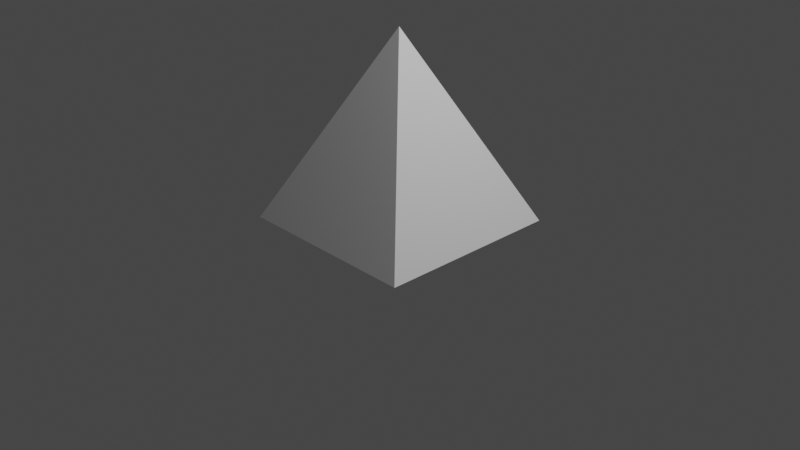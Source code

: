 # Source: sprites.blend  (saved by Blender 3.0.42; exported with 4.5.12 LTS)
import bpy
from mathutils import Matrix  # noqa: F401  (used for matrix-valued properties, if any)

bpy.ops.wm.read_factory_settings(use_empty=True)
scene = bpy.context.scene
scene.name = 'Scene'

# ---- collections
col_collection = bpy.data.collections.new('Collection'); scene.collection.children.link(col_collection)

# ---- materials (node trees are filled in below, after node groups)
mat_material = bpy.data.materials.new('Material')
mat_material.alpha_threshold = 0.0
mat_material.use_transparent_shadow = False
mat_material.line_color = (0.0, 0.0, 0.0, 1.0)

# ---- material node trees
mat_material.use_nodes = True; mat_material.node_tree.nodes.clear()
_N = mat_material.node_tree.nodes; _L = mat_material.node_tree.links
n0 = _N.new('ShaderNodeOutputMaterial'); n0.name = 'Material Output'; n0.location = (300, 300)
n1 = _N.new('ShaderNodeBsdfPrincipled'); n1.name = 'Principled BSDF'; n1.location = (10, 300)
n1.distribution = 'GGX'
n1.subsurface_method = 'RANDOM_WALK_SKIN'
n1.inputs[2].default_value = 0.4
n1.inputs[3].default_value = 1.45
n1.inputs[27].default_value = (0.0, 0.0, 0.0, 1.0)
n1.inputs[28].default_value = 1.0
_L.new(n1.outputs[0], n0.inputs[0])
n0.is_active_output = True

# ---- world
world_world = bpy.data.worlds.new('World'); scene.world = world_world
world_world.use_nodes = True; world_world.node_tree.nodes.clear()
_N = world_world.node_tree.nodes; _L = world_world.node_tree.links
n0 = _N.new('ShaderNodeOutputWorld'); n0.name = 'World Output'; n0.location = (300, 300)
n1 = _N.new('ShaderNodeBackground'); n1.name = 'Background'; n1.location = (10, 300)
n1.inputs[0].default_value = (0.05088, 0.05088, 0.05088, 1.0)
_L.new(n1.outputs[0], n0.inputs[0])
n0.is_active_output = True
world_world.color = (0.05088, 0.05088, 0.05088)
world_world.use_sun_shadow = False
world_world.sun_shadow_jitter_overblur = 0.0

# ---- cameras
cam_camera = bpy.data.cameras.new('Camera')
cam_camera.clip_end = 100.0
cam_camera.ortho_scale = 7.314

# ---- lights
light_light = bpy.data.lights.new('Light', 'POINT')
light_light.transmission_factor = 0.0
light_light.energy = 1000.0
light_light.shadow_soft_size = 0.1
light_light.shadow_maximum_resolution = 0.006
light_light.use_absolute_resolution = True

# ---- meshes
me_cube = bpy.data.meshes.new('Cube')
me_cube.from_pydata([(0.0, 0.0, 1.6), (1.0, 1.0, -0.4), (1.0, -1.0, -0.4), (-1.0, 1.0, -0.4), (-1.0, -1.0, -0.4)], [], [(2, 0, 4), (4, 0, 3), (3, 1, 2, 4), (1, 0, 2), (3, 0, 1)])
_uv = me_cube.uv_layers.new(name='UVMap')
_uv.uv.foreach_set('vector', [0.375, 0.75, 0.625, 1.0, 0.375, 1.0, 0.375, 0.0, 0.625, 0.25, 0.375, 0.25, 0.125, 0.5, 0.375, 0.5, 0.375, 0.75, 0.125, 0.75, 0.375, 0.5, 0.625, 0.75, 0.375, 0.75, 0.375, 0.25, 0.625, 0.5, 0.375, 0.5])
me_cube.materials.append(mat_material)
me_cube.use_remesh_preserve_volume = False
me_cube.use_remesh_preserve_attributes = False
me_cube.use_mirror_vertex_groups = False
me_cube.update()

# ---- objects
ob_cube = bpy.data.objects.new('Cube', me_cube)
ob_light = bpy.data.objects.new('Light', light_light)
ob_camera = bpy.data.objects.new('Camera', cam_camera)

# ---- transforms, parenting, visibility, modifiers, constraints
ob_cube.location = (0.0, 0.0, 0.4)
ob_cube.lock_rotations_4d = False
ob_cube.empty_display_type = 'ARROWS'
ob_cube.lineart.crease_threshold = 0.0
ob_light.location = (4.076, 1.005, 5.904)
ob_light.rotation_euler = (0.6503, 0.05522, 1.866)
ob_light.lock_rotations_4d = False
ob_light.empty_display_type = 'ARROWS'
ob_light.color = (0.0, 0.0, 0.0, 0.0)
ob_light.lineart.crease_threshold = 0.0
ob_camera.location = (7.359, -6.926, 4.958)
ob_camera.rotation_euler = (1.109, 0.0, 0.8149)
ob_camera.lock_rotations_4d = False
ob_camera.empty_display_type = 'ARROWS'
ob_camera.color = (0.0, 0.0, 0.0, 0.0)
ob_camera.display_type = 'WIRE'
ob_camera.lineart.crease_threshold = 0.0

# ---- collection membership
col_collection.objects.link(ob_cube)
col_collection.objects.link(ob_light)
col_collection.objects.link(ob_camera)

# ---- scene / render settings (as saved in the file)
scene.camera = ob_camera
scene.frame_start = 1; scene.frame_end = 250; scene.frame_set(1)
scene.render.engine = 'BLENDER_EEVEE_NEXT'
scene.cycles.sampling_pattern = 'TABULATED_SOBOL'
scene.cycles.use_light_tree = False
scene.view_settings.view_transform = 'Filmic'
bpy.context.view_layer.update()
